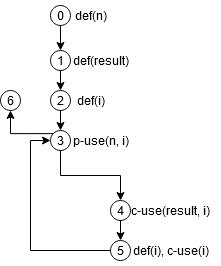

The diagram above was exported from draw.io. Its source (the exported page's mxGraphModel, read from the mxfile embedded in the PNG):
<mxGraphModel dx="618" dy="316" grid="1" gridSize="10" guides="1" tooltips="1" connect="1" arrows="1" fold="1" page="1" pageScale="1" pageWidth="850" pageHeight="1100" math="0" shadow="0">
  <root>
    <mxCell id="0" />
    <mxCell id="1" parent="0" />
    <mxCell id="2" style="edgeStyle=orthogonalEdgeStyle;rounded=0;orthogonalLoop=1;jettySize=auto;html=1;exitX=0.5;exitY=1;exitDx=0;exitDy=0;entryX=0.5;entryY=0;entryDx=0;entryDy=0;" edge="1" source="3" target="6" parent="1">
      <mxGeometry relative="1" as="geometry" />
    </mxCell>
    <mxCell id="3" value="0" style="ellipse;whiteSpace=wrap;html=1;aspect=fixed;" vertex="1" parent="1">
      <mxGeometry x="280" y="160" width="20" height="20" as="geometry" />
    </mxCell>
    <mxCell id="4" value="def(n)" style="text;html=1;align=center;verticalAlign=middle;resizable=0;points=[];autosize=1;strokeColor=none;fillColor=none;" vertex="1" parent="1">
      <mxGeometry x="295" y="155" width="50" height="30" as="geometry" />
    </mxCell>
    <mxCell id="5" style="edgeStyle=orthogonalEdgeStyle;rounded=0;orthogonalLoop=1;jettySize=auto;html=1;exitX=0.5;exitY=1;exitDx=0;exitDy=0;entryX=0.5;entryY=0;entryDx=0;entryDy=0;" edge="1" source="6" target="9" parent="1">
      <mxGeometry relative="1" as="geometry" />
    </mxCell>
    <mxCell id="6" value="1" style="ellipse;whiteSpace=wrap;html=1;aspect=fixed;" vertex="1" parent="1">
      <mxGeometry x="280" y="205" width="20" height="20" as="geometry" />
    </mxCell>
    <mxCell id="7" value="def(result)" style="text;html=1;align=center;verticalAlign=middle;resizable=0;points=[];autosize=1;strokeColor=none;fillColor=none;" vertex="1" parent="1">
      <mxGeometry x="290" y="200" width="80" height="30" as="geometry" />
    </mxCell>
    <mxCell id="8" style="edgeStyle=orthogonalEdgeStyle;rounded=0;orthogonalLoop=1;jettySize=auto;html=1;exitX=0.5;exitY=1;exitDx=0;exitDy=0;entryX=0.5;entryY=0;entryDx=0;entryDy=0;" edge="1" source="9" target="13" parent="1">
      <mxGeometry relative="1" as="geometry" />
    </mxCell>
    <mxCell id="9" value="2" style="ellipse;whiteSpace=wrap;html=1;aspect=fixed;" vertex="1" parent="1">
      <mxGeometry x="280" y="245" width="20" height="20" as="geometry" />
    </mxCell>
    <mxCell id="10" value="def(i)" style="text;html=1;align=center;verticalAlign=middle;resizable=0;points=[];autosize=1;strokeColor=none;fillColor=none;" vertex="1" parent="1">
      <mxGeometry x="295" y="240" width="50" height="30" as="geometry" />
    </mxCell>
    <mxCell id="11" style="edgeStyle=orthogonalEdgeStyle;rounded=0;orthogonalLoop=1;jettySize=auto;html=1;exitX=0.5;exitY=1;exitDx=0;exitDy=0;" edge="1" source="13" target="16" parent="1">
      <mxGeometry relative="1" as="geometry" />
    </mxCell>
    <mxCell id="12" style="edgeStyle=orthogonalEdgeStyle;rounded=0;orthogonalLoop=1;jettySize=auto;html=1;exitX=0;exitY=0;exitDx=0;exitDy=0;entryX=0.5;entryY=1;entryDx=0;entryDy=0;" edge="1" source="13" target="21" parent="1">
      <mxGeometry relative="1" as="geometry">
        <Array as="points">
          <mxPoint x="240" y="288" />
        </Array>
      </mxGeometry>
    </mxCell>
    <mxCell id="13" value="3" style="ellipse;whiteSpace=wrap;html=1;aspect=fixed;" vertex="1" parent="1">
      <mxGeometry x="280" y="285" width="20" height="20" as="geometry" />
    </mxCell>
    <mxCell id="14" value="p-use(n, i)" style="text;html=1;align=center;verticalAlign=middle;resizable=0;points=[];autosize=1;strokeColor=none;fillColor=none;" vertex="1" parent="1">
      <mxGeometry x="290" y="280" width="80" height="30" as="geometry" />
    </mxCell>
    <mxCell id="15" style="edgeStyle=orthogonalEdgeStyle;rounded=0;orthogonalLoop=1;jettySize=auto;html=1;exitX=0.5;exitY=1;exitDx=0;exitDy=0;entryX=0.5;entryY=0;entryDx=0;entryDy=0;" edge="1" source="16" target="19" parent="1">
      <mxGeometry relative="1" as="geometry" />
    </mxCell>
    <mxCell id="16" value="4" style="ellipse;whiteSpace=wrap;html=1;aspect=fixed;" vertex="1" parent="1">
      <mxGeometry x="340" y="355" width="20" height="20" as="geometry" />
    </mxCell>
    <mxCell id="17" value="c-use(result, i)" style="text;html=1;align=center;verticalAlign=middle;resizable=0;points=[];autosize=1;strokeColor=none;fillColor=none;" vertex="1" parent="1">
      <mxGeometry x="350" y="350" width="100" height="30" as="geometry" />
    </mxCell>
    <mxCell id="18" style="edgeStyle=orthogonalEdgeStyle;rounded=0;orthogonalLoop=1;jettySize=auto;html=1;exitX=0;exitY=0.5;exitDx=0;exitDy=0;" edge="1" source="19" target="13" parent="1">
      <mxGeometry relative="1" as="geometry">
        <Array as="points">
          <mxPoint x="260" y="405" />
          <mxPoint x="260" y="295" />
        </Array>
      </mxGeometry>
    </mxCell>
    <mxCell id="19" value="5" style="ellipse;whiteSpace=wrap;html=1;aspect=fixed;" vertex="1" parent="1">
      <mxGeometry x="340" y="395" width="20" height="20" as="geometry" />
    </mxCell>
    <mxCell id="20" value="def(i), c-use(i)" style="text;html=1;align=center;verticalAlign=middle;resizable=0;points=[];autosize=1;strokeColor=none;fillColor=none;" vertex="1" parent="1">
      <mxGeometry x="350" y="390" width="100" height="30" as="geometry" />
    </mxCell>
    <mxCell id="21" value="6" style="ellipse;whiteSpace=wrap;html=1;aspect=fixed;" vertex="1" parent="1">
      <mxGeometry x="230" y="245" width="20" height="20" as="geometry" />
    </mxCell>
  </root>
</mxGraphModel>